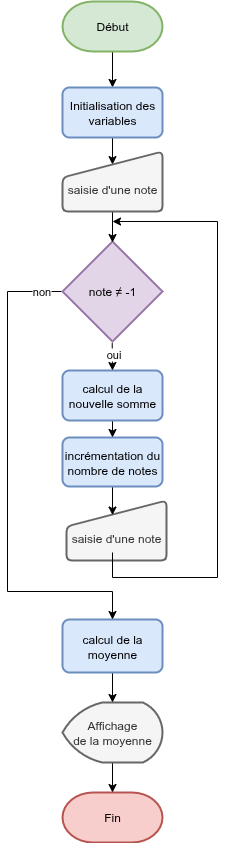

The diagram above was exported from draw.io. Its source (the exported page's mxGraphModel, read from the mxfile embedded in the PNG):
<mxGraphModel dx="1426" dy="769" grid="1" gridSize="10" guides="1" tooltips="1" connect="1" arrows="1" fold="1" page="1" pageScale="1" pageWidth="827" pageHeight="1169" math="0" shadow="0">
  <root>
    <mxCell id="0" />
    <mxCell id="1" parent="0" />
    <mxCell id="ndN86tK0NlOdKYI0bEmx-21" style="edgeStyle=orthogonalEdgeStyle;rounded=0;orthogonalLoop=1;jettySize=auto;html=1;entryX=0.5;entryY=0;entryDx=0;entryDy=0;exitX=0.5;exitY=1;exitDx=0;exitDy=0;exitPerimeter=0;" parent="1" source="xCXGh4Hsvo-siA3vkGIt-7" target="ndN86tK0NlOdKYI0bEmx-19" edge="1">
      <mxGeometry relative="1" as="geometry">
        <mxPoint x="355.02857142857147" y="100" as="sourcePoint" />
      </mxGeometry>
    </mxCell>
    <mxCell id="ndN86tK0NlOdKYI0bEmx-1" value="Fin" style="strokeWidth=2;html=1;shape=mxgraph.flowchart.terminator;whiteSpace=wrap;fillColor=#f8cecc;strokeColor=#b85450;" parent="1" vertex="1">
      <mxGeometry x="310" y="841" width="100" height="50" as="geometry" />
    </mxCell>
    <mxCell id="xCXGh4Hsvo-siA3vkGIt-23" value="" style="edgeStyle=orthogonalEdgeStyle;rounded=0;orthogonalLoop=1;jettySize=auto;html=1;" parent="1" source="ndN86tK0NlOdKYI0bEmx-18" target="ndN86tK0NlOdKYI0bEmx-1" edge="1">
      <mxGeometry relative="1" as="geometry" />
    </mxCell>
    <mxCell id="ndN86tK0NlOdKYI0bEmx-18" value="Affichage&lt;br&gt;de la moyenne" style="strokeWidth=2;html=1;shape=mxgraph.flowchart.display;whiteSpace=wrap;fillColor=#f5f5f5;fontColor=#333333;strokeColor=#666666;" parent="1" vertex="1">
      <mxGeometry x="310" y="751" width="100" height="60" as="geometry" />
    </mxCell>
    <mxCell id="OjprHpOJny5L6u_2dQmt-2" value="" style="edgeStyle=orthogonalEdgeStyle;rounded=0;orthogonalLoop=1;jettySize=auto;html=1;entryX=0.5;entryY=0.218;entryDx=0;entryDy=0;entryPerimeter=0;" parent="1" source="ndN86tK0NlOdKYI0bEmx-19" target="OjprHpOJny5L6u_2dQmt-1" edge="1">
      <mxGeometry relative="1" as="geometry" />
    </mxCell>
    <mxCell id="ndN86tK0NlOdKYI0bEmx-19" value="Initialisation des variables" style="rounded=1;whiteSpace=wrap;html=1;absoluteArcSize=1;arcSize=14;strokeWidth=2;fillColor=#dae8fc;strokeColor=#6c8ebf;" parent="1" vertex="1">
      <mxGeometry x="310" y="136" width="100" height="50" as="geometry" />
    </mxCell>
    <mxCell id="ndN86tK0NlOdKYI0bEmx-25" value="saisie d'une note" style="html=1;strokeWidth=2;shape=manualInput;whiteSpace=wrap;rounded=1;size=26;arcSize=11;fillColor=#f5f5f5;fontColor=#333333;strokeColor=#666666;spacingBottom=-16;" parent="1" vertex="1">
      <mxGeometry x="314" y="549" width="100" height="60" as="geometry" />
    </mxCell>
    <mxCell id="OjprHpOJny5L6u_2dQmt-6" value="" style="edgeStyle=orthogonalEdgeStyle;rounded=0;orthogonalLoop=1;jettySize=auto;html=1;" parent="1" source="xCXGh4Hsvo-siA3vkGIt-2" target="xCXGh4Hsvo-siA3vkGIt-10" edge="1">
      <mxGeometry relative="1" as="geometry" />
    </mxCell>
    <mxCell id="xCXGh4Hsvo-siA3vkGIt-2" value="calcul de la nouvelle somme&lt;span style=&quot;color: rgba(0, 0, 0, 0); font-family: monospace; font-size: 0px; text-align: start; text-wrap-mode: nowrap;&quot;&gt;%3CmxGraphModel%3E%3Croot%3E%3CmxCell%20id%3D%220%22%2F%3E%3CmxCell%20id%3D%221%22%20parent%3D%220%22%2F%3E%3CmxCell%20id%3D%222%22%20value%3D%22test%22%20style%3D%22strokeWidth%3D2%3Bhtml%3D1%3Bshape%3Dmxgraph.flowchart.decision%3BwhiteSpace%3Dwrap%3BfillColor%3D%23e1d5e7%3BstrokeColor%3D%239673a6%3B%22%20vertex%3D%221%22%20parent%3D%221%22%3E%3CmxGeometry%20x%3D%22460%22%20y%3D%22300%22%20width%3D%22100%22%20height%3D%22100%22%20as%3D%22geometry%22%2F%3E%3C%2FmxCell%3E%3C%2Froot%3E%3C%2FmxGraphModel%3E&lt;/span&gt;" style="rounded=1;whiteSpace=wrap;html=1;absoluteArcSize=1;arcSize=14;strokeWidth=2;fillColor=#dae8fc;strokeColor=#6c8ebf;" parent="1" vertex="1">
      <mxGeometry x="310" y="419" width="100" height="50" as="geometry" />
    </mxCell>
    <mxCell id="xCXGh4Hsvo-siA3vkGIt-22" value="" style="edgeStyle=orthogonalEdgeStyle;rounded=0;orthogonalLoop=1;jettySize=auto;html=1;" parent="1" source="xCXGh4Hsvo-siA3vkGIt-6" target="ndN86tK0NlOdKYI0bEmx-18" edge="1">
      <mxGeometry relative="1" as="geometry" />
    </mxCell>
    <mxCell id="xCXGh4Hsvo-siA3vkGIt-6" value="calcul de la moyenne" style="rounded=1;whiteSpace=wrap;html=1;absoluteArcSize=1;arcSize=14;strokeWidth=2;fillColor=#dae8fc;strokeColor=#6c8ebf;" parent="1" vertex="1">
      <mxGeometry x="310" y="668" width="100" height="53" as="geometry" />
    </mxCell>
    <mxCell id="xCXGh4Hsvo-siA3vkGIt-7" value="Début" style="strokeWidth=2;html=1;shape=mxgraph.flowchart.terminator;whiteSpace=wrap;fillColor=#d5e8d4;strokeColor=#82b366;" parent="1" vertex="1">
      <mxGeometry x="310" y="50" width="100" height="50" as="geometry" />
    </mxCell>
    <mxCell id="xCXGh4Hsvo-siA3vkGIt-19" style="edgeStyle=orthogonalEdgeStyle;rounded=0;orthogonalLoop=1;jettySize=auto;html=1;exitX=0;exitY=0.5;exitDx=0;exitDy=0;exitPerimeter=0;entryX=0.5;entryY=0;entryDx=0;entryDy=0;" parent="1" source="xCXGh4Hsvo-siA3vkGIt-8" target="xCXGh4Hsvo-siA3vkGIt-6" edge="1">
      <mxGeometry relative="1" as="geometry">
        <mxPoint x="365" y="626" as="targetPoint" />
        <mxPoint x="315" y="336" as="sourcePoint" />
        <Array as="points">
          <mxPoint x="255" y="340" />
          <mxPoint x="255" y="640" />
          <mxPoint x="360" y="640" />
        </Array>
      </mxGeometry>
    </mxCell>
    <mxCell id="xCXGh4Hsvo-siA3vkGIt-20" value="non" style="edgeLabel;html=1;align=center;verticalAlign=middle;resizable=0;points=[];" parent="xCXGh4Hsvo-siA3vkGIt-19" vertex="1" connectable="0">
      <mxGeometry x="-0.8759" y="2" relative="1" as="geometry">
        <mxPoint x="8" y="-3" as="offset" />
      </mxGeometry>
    </mxCell>
    <mxCell id="xCXGh4Hsvo-siA3vkGIt-24" style="edgeStyle=orthogonalEdgeStyle;rounded=0;orthogonalLoop=1;jettySize=auto;html=1;startArrow=classic;startFill=1;endArrow=none;endFill=0;" parent="1" edge="1">
      <mxGeometry relative="1" as="geometry">
        <mxPoint x="360" y="601" as="targetPoint" />
        <Array as="points">
          <mxPoint x="465" y="270" />
          <mxPoint x="465" y="626" />
          <mxPoint x="360" y="626" />
        </Array>
        <mxPoint x="360" y="270" as="sourcePoint" />
      </mxGeometry>
    </mxCell>
    <mxCell id="OjprHpOJny5L6u_2dQmt-5" value="" style="edgeStyle=orthogonalEdgeStyle;rounded=0;orthogonalLoop=1;jettySize=auto;html=1;exitX=0.497;exitY=1.016;exitDx=0;exitDy=0;exitPerimeter=0;" parent="1" source="xCXGh4Hsvo-siA3vkGIt-8" edge="1">
      <mxGeometry relative="1" as="geometry">
        <mxPoint x="360" y="400" as="sourcePoint" />
        <mxPoint x="360" y="419" as="targetPoint" />
      </mxGeometry>
    </mxCell>
    <mxCell id="OjprHpOJny5L6u_2dQmt-9" value="oui" style="edgeLabel;html=1;align=center;verticalAlign=middle;resizable=0;points=[];" parent="OjprHpOJny5L6u_2dQmt-5" vertex="1" connectable="0">
      <mxGeometry x="-0.2217" y="1" relative="1" as="geometry">
        <mxPoint as="offset" />
      </mxGeometry>
    </mxCell>
    <mxCell id="xCXGh4Hsvo-siA3vkGIt-8" value="note ≠ -1" style="strokeWidth=2;html=1;shape=mxgraph.flowchart.decision;whiteSpace=wrap;fillColor=#e1d5e7;strokeColor=#9673a6;" parent="1" vertex="1">
      <mxGeometry x="310" y="290" width="100" height="100" as="geometry" />
    </mxCell>
    <mxCell id="OjprHpOJny5L6u_2dQmt-8" value="" style="edgeStyle=orthogonalEdgeStyle;rounded=0;orthogonalLoop=1;jettySize=auto;html=1;entryX=0.46;entryY=0.243;entryDx=0;entryDy=0;entryPerimeter=0;" parent="1" source="xCXGh4Hsvo-siA3vkGIt-10" target="ndN86tK0NlOdKYI0bEmx-25" edge="1">
      <mxGeometry relative="1" as="geometry" />
    </mxCell>
    <mxCell id="xCXGh4Hsvo-siA3vkGIt-10" value="incrémentation du nombre de notes" style="rounded=1;whiteSpace=wrap;html=1;absoluteArcSize=1;arcSize=14;strokeWidth=2;fillColor=#dae8fc;strokeColor=#6c8ebf;" parent="1" vertex="1">
      <mxGeometry x="310" y="486" width="100" height="49" as="geometry" />
    </mxCell>
    <mxCell id="OjprHpOJny5L6u_2dQmt-3" value="" style="edgeStyle=orthogonalEdgeStyle;rounded=0;orthogonalLoop=1;jettySize=auto;html=1;entryX=0.5;entryY=0.01;entryDx=0;entryDy=0;entryPerimeter=0;" parent="1" source="OjprHpOJny5L6u_2dQmt-1" target="xCXGh4Hsvo-siA3vkGIt-8" edge="1">
      <mxGeometry relative="1" as="geometry">
        <mxPoint x="360" y="290" as="targetPoint" />
      </mxGeometry>
    </mxCell>
    <mxCell id="OjprHpOJny5L6u_2dQmt-1" value="saisie d'une note" style="html=1;strokeWidth=2;shape=manualInput;whiteSpace=wrap;rounded=1;size=26;arcSize=11;fillColor=#f5f5f5;fontColor=#333333;strokeColor=#666666;spacingBottom=-16;" parent="1" vertex="1">
      <mxGeometry x="310" y="200" width="100" height="60" as="geometry" />
    </mxCell>
  </root>
</mxGraphModel>